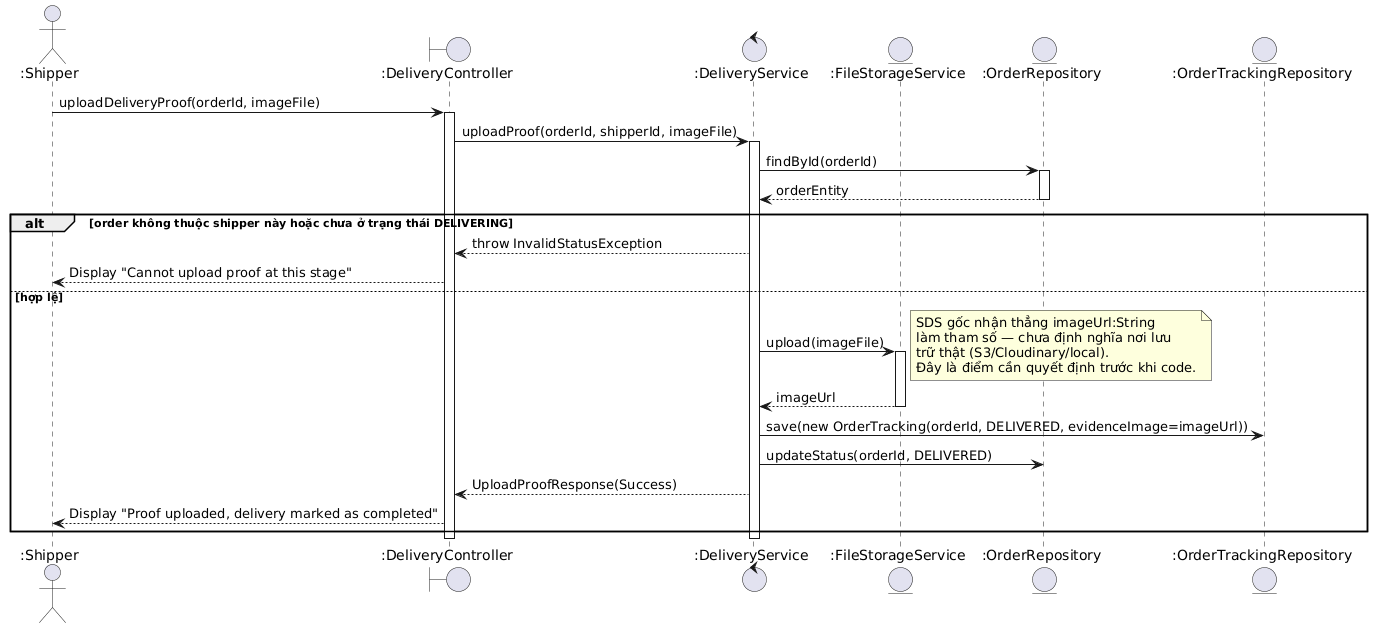

The diagram above was rendered by PlantUML. Its source (embedded in the PNG):
@startuml
actor ":Shipper" as Shipper
boundary ":DeliveryController" as Controller
control ":DeliveryService" as Service
entity ":FileStorageService" as Storage
entity ":OrderRepository" as OrderRepo
entity ":OrderTrackingRepository" as TrackingRepo

Shipper -> Controller : uploadDeliveryProof(orderId, imageFile)
activate Controller

Controller -> Service : uploadProof(orderId, shipperId, imageFile)
activate Service

Service -> OrderRepo : findById(orderId)
activate OrderRepo
OrderRepo --> Service : orderEntity
deactivate OrderRepo

alt order không thuộc shipper này hoặc chưa ở trạng thái DELIVERING
  Service --> Controller : throw InvalidStatusException
  Controller --> Shipper : Display "Cannot upload proof at this stage"
else hợp lệ
  Service -> Storage : upload(imageFile)
  note right
    SDS gốc nhận thẳng imageUrl:String
    làm tham số — chưa định nghĩa nơi lưu
    trữ thật (S3/Cloudinary/local).
    Đây là điểm cần quyết định trước khi code.
  end note
  activate Storage
  Storage --> Service : imageUrl
  deactivate Storage

  Service -> TrackingRepo : save(new OrderTracking(orderId, DELIVERED, evidenceImage=imageUrl))
  Service -> OrderRepo : updateStatus(orderId, DELIVERED)

  Service --> Controller : UploadProofResponse(Success)
  Controller --> Shipper : Display "Proof uploaded, delivery marked as completed"
end

deactivate Service
deactivate Controller
@enduml